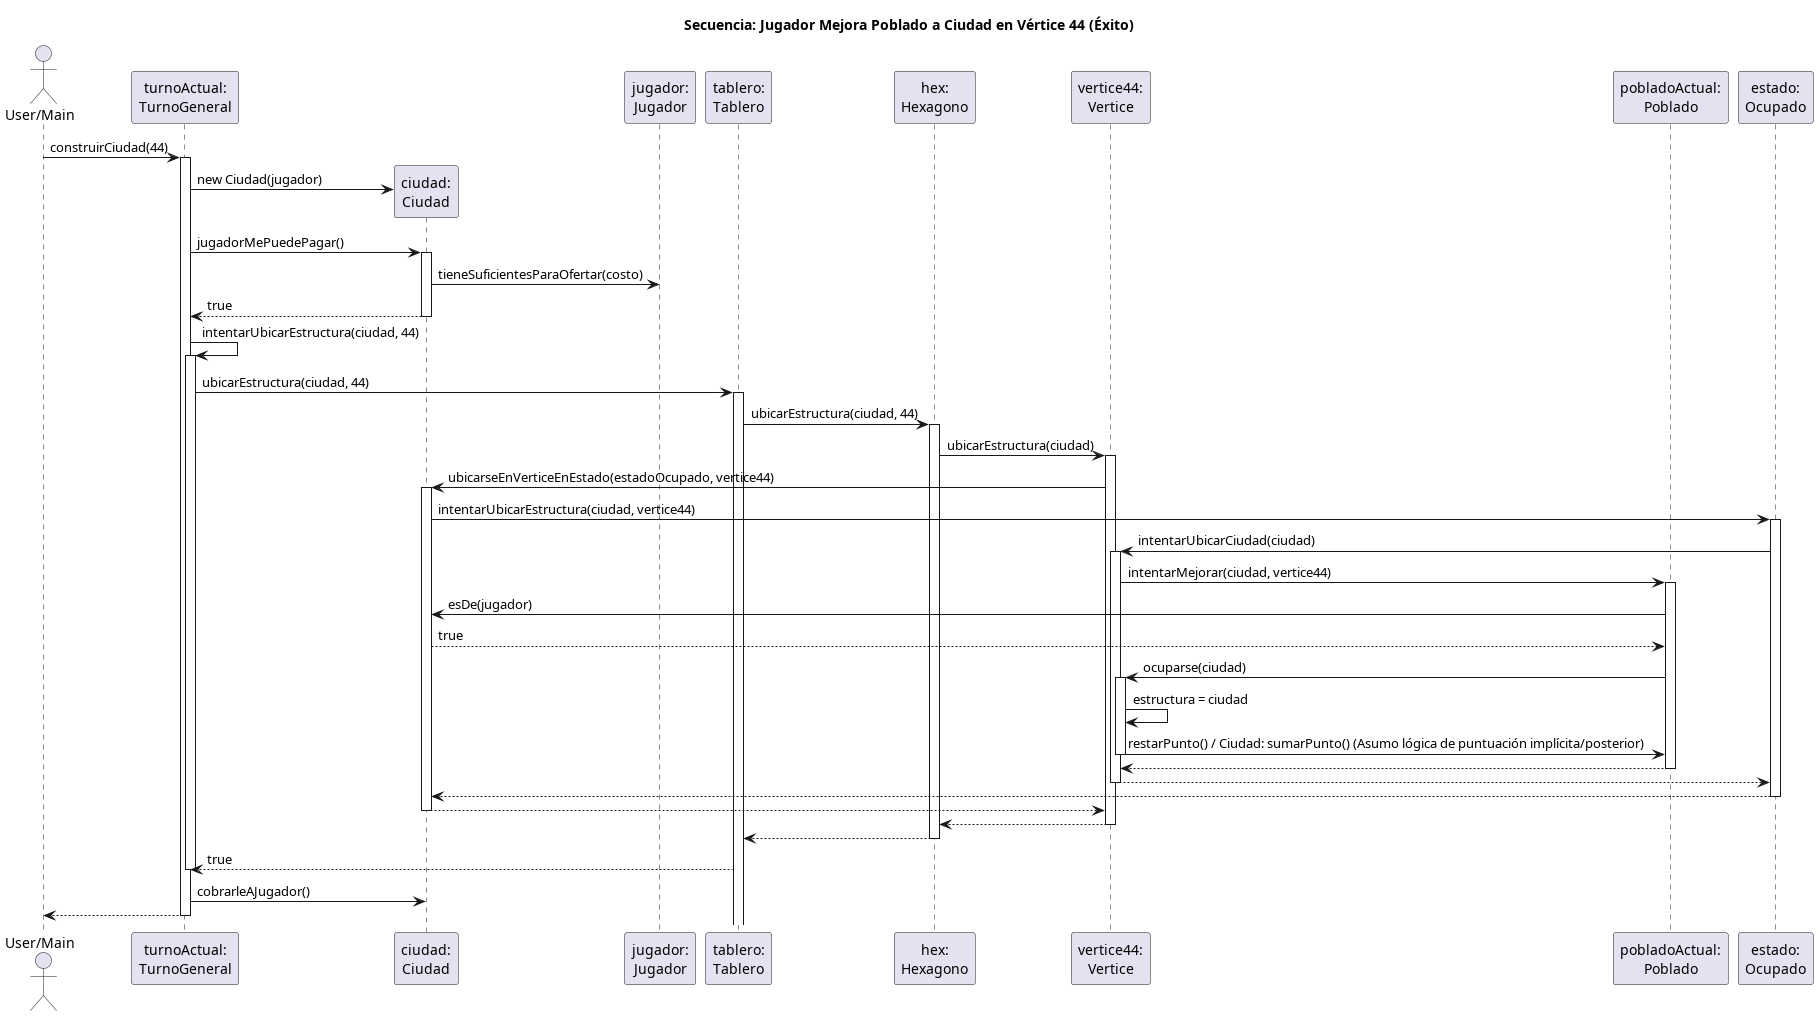

The diagram above was rendered by PlantUML. Its source (embedded in the PNG):
@startuml
title Secuencia: Jugador Mejora Poblado a Ciudad en Vértice 44 (Éxito)

actor "User/Main" as User
participant "turnoActual:\nTurnoGeneral" as Turno
participant "ciudad:\nCiudad" as Ciudad
participant "jugador:\nJugador" as Jugador
participant "tablero:\nTablero" as Tablero
participant "hex:\nHexagono" as Hexagono
participant "vertice44:\nVertice" as Vertice
participant "pobladoActual:\nPoblado" as Poblado
participant "estado:\nOcupado" as EstadoOcupado

User -> Turno: construirCiudad(44)
activate Turno

    create Ciudad
    Turno -> Ciudad: new Ciudad(jugador)

    Turno -> Ciudad: jugadorMePuedePagar()
    activate Ciudad
        Ciudad -> Jugador: tieneSuficientesParaOfertar(costo)
        Ciudad --> Turno: true
    deactivate Ciudad

    Turno -> Turno: intentarUbicarEstructura(ciudad, 44)
    activate Turno
    
        Turno -> Tablero: ubicarEstructura(ciudad, 44)
        activate Tablero
        
            Tablero -> Hexagono: ubicarEstructura(ciudad, 44)
            activate Hexagono
                
                Hexagono -> Vertice: ubicarEstructura(ciudad)
                activate Vertice
                
                    Vertice -> Ciudad: ubicarseEnVerticeEnEstado(estadoOcupado, vertice44)
                    activate Ciudad
                        
                        Ciudad -> EstadoOcupado: intentarUbicarEstructura(ciudad, vertice44)
                        activate EstadoOcupado
                            
                            EstadoOcupado -> Vertice: intentarUbicarCiudad(ciudad)
                            activate Vertice
                            
                                Vertice -> Poblado: intentarMejorar(ciudad, vertice44)
                                activate Poblado
                                    
                                    Poblado -> Ciudad: esDe(jugador)
                                    Ciudad --> Poblado: true
                                    
                                    Poblado -> Vertice: ocuparse(ciudad)
                                    activate Vertice
                                        Vertice -> Vertice: estructura = ciudad
                                        Vertice -> Poblado: restarPunto() / Ciudad: sumarPunto() (Asumo lógica de puntuación implícita/posterior)
                                    deactivate Vertice
                                    
                                Poblado --> Vertice
                                deactivate Poblado
                            
                            Vertice --> EstadoOcupado
                            deactivate Vertice
                            
                        EstadoOcupado --> Ciudad
                        deactivate EstadoOcupado
                        
                    Ciudad --> Vertice
                    deactivate Ciudad
                    
                Vertice --> Hexagono
                deactivate Vertice
                
            Hexagono --> Tablero
            deactivate Hexagono
            
        Tablero --> Turno: true
        deactivate Turno

    Turno -> Ciudad: cobrarleAJugador()
    Turno --> User
deactivate Turno
@enduml